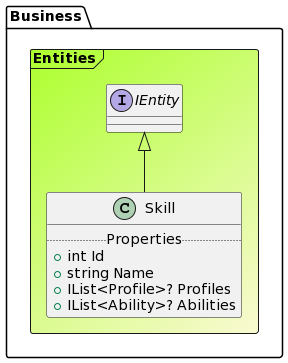

The diagram above was rendered by PlantUML. Its source (embedded in the PNG):
@startuml

Frame Business.Entities #GreenYellow/LightGoldenRodYellow{
interface "IEntity" as IEntity
class Skill extends IEntity{
.. Properties ..
+ int Id
+ string Name
+ IList<Profile>? Profiles
+ IList<Ability>? Abilities
}
}
@enduml